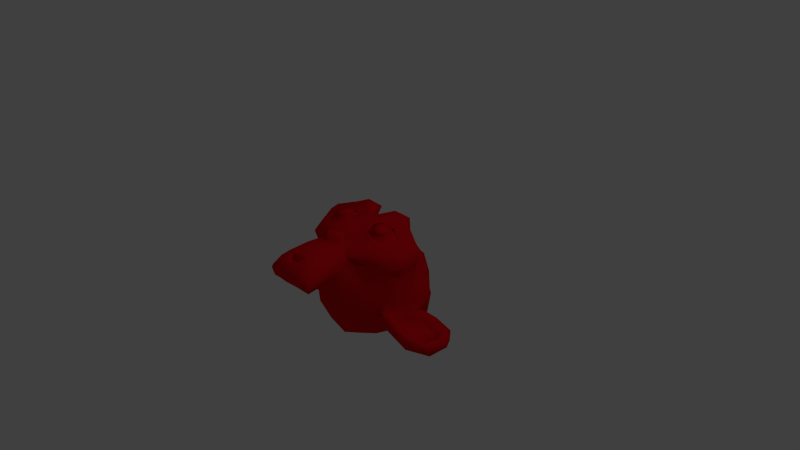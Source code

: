 # Source: suzanne_flat.blend  (saved by Blender 2.71.0; exported with 4.5.12 LTS)
import bpy
from mathutils import Matrix  # noqa: F401  (used for matrix-valued properties, if any)

bpy.ops.wm.read_factory_settings(use_empty=True)
scene = bpy.context.scene
scene.name = 'Scene'

# ---- collections
col_collection_1 = bpy.data.collections.new('Collection 1'); scene.collection.children.link(col_collection_1)

# ---- materials (node trees are filled in below, after node groups)
mat_material = bpy.data.materials.new('Material')
mat_material.alpha_threshold = 0.0
mat_material.use_transparent_shadow = False
mat_material.diffuse_color = (0.8, 0.003669, 0.008994, 1.0)
mat_material.roughness = 0.5
mat_material.line_color = (0.0, 0.0, 0.0, 1.0)

# ---- material node trees

# ---- world
world_world = bpy.data.worlds.new('World'); scene.world = world_world
world_world.color = (0.05088, 0.05088, 0.05088)
world_world.use_sun_shadow = False
world_world.sun_shadow_jitter_overblur = 0.0
world_world.cycles.sampling_method = 'MANUAL'
world_world.cycles.sample_map_resolution = 256

# ---- cameras
cam_camera = bpy.data.cameras.new('Camera')
cam_camera.clip_end = 100.0
cam_camera.lens = 35.0
cam_camera.sensor_width = 32.0
cam_camera.sensor_height = 18.0
cam_camera.ortho_scale = 7.314
cam_camera.dof.focus_distance = 0.0
cam_camera.dof.aperture_fstop = 128.0

# ---- lights
light_lamp = bpy.data.lights.new('Lamp', 'POINT')
light_lamp.transmission_factor = 0.0
light_lamp.cutoff_distance = 30.0
light_lamp.energy = 100.0
light_lamp.shadow_buffer_clip_start = 1.001
light_lamp.shadow_soft_size = 0.1
light_lamp.shadow_maximum_resolution = 0.006
light_lamp.use_absolute_resolution = True
light_lamp.cycles.use_multiple_importance_sampling = False

# ---- meshes
me_suzanne = bpy.data.meshes.new('Suzanne')
me_suzanne.from_pydata([(0.4375, -0.2546, 0.5116), (-0.4375, -0.2546, 0.5116), (0.5, -0.3205, 0.4298), (-0.5, -0.3205, 0.4298), (0.5469, -0.3536, 0.3185), (-0.5469, -0.3536, 0.3185), (0.3516, -0.4337, 0.3533), (-0.3516, -0.4337, 0.3533), (0.3516, -0.3846, 0.4576), (-0.3516, -0.3846, 0.4576), (0.3516, -0.2866, 0.5256), (-0.3516, -0.2866, 0.5256), (0.2734, -0.2562, 0.5428), (-0.2734, -0.2562, 0.5428), (0.2031, -0.3235, 0.4844), (-0.2031, -0.3235, 0.4844), (0.1562, -0.3574, 0.3887), (-0.1562, -0.3574, 0.3887), (0.07812, -0.1706, 0.4067), (-0.07812, -0.1706, 0.4067), (0.1406, -0.1753, 0.4925), (-0.1406, -0.1753, 0.4925), (0.2422, -0.1782, 0.5471), (-0.2422, -0.1782, 0.5471), (0.2734, -0.09243, 0.5517), (-0.2734, -0.09243, 0.5517), (0.2031, -0.02706, 0.5005), (-0.2031, -0.02706, 0.5005), (0.1562, 0.02483, 0.4094), (-0.1562, 0.02483, 0.4094), (0.3516, 0.1045, 0.3825), (-0.3516, 0.1045, 0.3825), (0.3516, 0.03662, 0.4805), (-0.3516, 0.03662, 0.4805), (0.3516, -0.06038, 0.5378), (-0.3516, -0.06038, 0.5378), (0.4375, -0.09073, 0.5205), (-0.4375, -0.09073, 0.5205), (0.5, -0.02409, 0.4459), (-0.5, -0.02409, 0.4459), (0.5469, 0.02864, 0.3392), (-0.5469, 0.02864, 0.3392), (0.625, -0.1655, 0.313), (-0.625, -0.1655, 0.313), (0.5625, -0.1715, 0.4223), (-0.5625, -0.1715, 0.4223), (0.4688, -0.1761, 0.5081), (-0.4688, -0.1761, 0.5081), (0.4766, -0.177, 0.5237), (-0.4766, -0.177, 0.5237), (0.4453, -0.08378, 0.5366), (-0.4453, -0.08378, 0.5366), (0.3516, -0.04604, 0.5621), (-0.3516, -0.04604, 0.5621), (0.2656, -0.0859, 0.5756), (-0.2656, -0.0859, 0.5756), (0.2266, -0.1795, 0.5705), (-0.2266, -0.1795, 0.5705), (0.2656, -0.2653, 0.5658), (-0.2656, -0.2653, 0.5658), (0.3516, -0.1799, 0.5783), (-0.3516, -0.1799, 0.5783), (0.3516, -0.3035, 0.5481), (-0.3516, -0.3035, 0.5481), (0.4453, -0.2632, 0.5268), (-0.4453, -0.2632, 0.5268), (0.0, 0.01195, 0.5026), (0.0, -0.07029, 0.5764), (0.0, -1.095, 0.4347), (0.0, -0.7391, 0.501), (0.0, -0.6073, 0.5238), (0.0, -1.188, 0.414), (0.0, -0.003836, 0.3609), (0.0, 0.1617, 0.3386), (0.0, 0.5498, -0.7591), (0.0, 0.2309, -1.082), (0.0, -0.2618, -1.085), (0.0, -0.7401, -0.6335), (0.2031, -0.5946, 0.2898), (-0.2031, -0.5946, 0.2898), (0.3125, -0.8447, 0.284), (-0.3125, -0.8447, 0.284), (0.3516, -1.102, 0.2701), (-0.3516, -1.102, 0.2701), (0.3672, -1.295, 0.2205), (-0.3672, -1.295, 0.2205), (0.3281, -1.349, 0.2097), (-0.3281, -1.349, 0.2097), (0.1797, -1.374, 0.2396), (-0.1797, -1.374, 0.2396), (0.0, -1.391, 0.2622), (0.4375, -0.5461, 0.2611), (-0.4375, -0.5461, 0.2611), (0.6328, -0.4451, 0.2744), (-0.6328, -0.4451, 0.2744), (0.8281, -0.2528, 0.191), (-0.8281, -0.2528, 0.191), (0.8594, 0.01999, 0.3544), (-0.8594, 0.01999, 0.3544), (0.7109, 0.0729, 0.3886), (-0.7109, 0.0729, 0.3886), (0.4922, 0.1865, 0.4573), (-0.4922, 0.1865, 0.4573), (0.3203, 0.34, 0.5126), (-0.3203, 0.34, 0.5126), (0.1562, 0.2997, 0.5339), (-0.1562, 0.2997, 0.5339), (0.0625, 0.07393, 0.5138), (-0.0625, 0.07393, 0.5138), (0.1641, -0.005346, 0.533), (-0.1641, -0.005346, 0.533), (0.125, -0.1141, 0.5193), (-0.125, -0.1141, 0.5193), (0.2031, -0.3235, 0.4844), (-0.2031, -0.3235, 0.4844), (0.375, -0.3994, 0.4412), (-0.375, -0.3994, 0.4412), (0.4922, -0.3509, 0.4125), (-0.4922, -0.3509, 0.4125), (0.625, -0.2248, 0.3959), (-0.625, -0.2248, 0.3959), (0.6406, -0.1156, 0.4018), (-0.6406, -0.1156, 0.4018), (0.6016, -0.03843, 0.4217), (-0.6016, -0.03843, 0.4217), (0.4297, 0.02102, 0.4797), (-0.4297, 0.02102, 0.4797), (0.25, 0.05011, 0.5203), (-0.25, 0.05011, 0.5203), (0.0, -1.181, 0.4301), (0.1094, -1.134, 0.4326), (-0.1094, -1.134, 0.4326), (0.1172, -1.25, 0.4029), (-0.1172, -1.25, 0.4029), (0.0625, -1.296, 0.3847), (-0.0625, -1.296, 0.3847), (0.0, -1.303, 0.3765), (0.0, -0.6126, 0.4766), (0.0, -0.5575, 0.4717), (0.1016, -0.5653, 0.4713), (-0.1016, -0.5653, 0.4713), (0.125, -0.6438, 0.4749), (-0.125, -0.6438, 0.4749), (0.08594, -0.7057, 0.4637), (-0.08594, -0.7057, 0.4637), (0.3984, -0.4601, 0.4066), (-0.3984, -0.4601, 0.4066), (0.6172, -0.3562, 0.3653), (-0.6172, -0.3562, 0.3653), (0.7266, -0.2067, 0.3499), (-0.7266, -0.2067, 0.3499), (0.7422, -0.038, 0.4139), (-0.7422, -0.038, 0.4139), (0.6875, -0.002807, 0.4862), (-0.6875, -0.002807, 0.4862), (0.4375, 0.126, 0.5636), (-0.4375, 0.126, 0.5636), (0.3125, 0.2175, 0.6077), (-0.3125, 0.2175, 0.6077), (0.2031, 0.1932, 0.622), (-0.2031, 0.1932, 0.622), (0.1016, 0.006446, 0.604), (-0.1016, 0.006446, 0.604), (0.125, -0.5223, 0.5441), (-0.125, -0.5223, 0.5441), (0.2109, -0.8601, 0.424), (-0.2109, -0.8601, 0.424), (0.25, -1.116, 0.3867), (-0.25, -1.116, 0.3867), (0.2656, -1.232, 0.3569), (-0.2656, -1.232, 0.3569), (0.2344, -1.324, 0.3206), (-0.2344, -1.324, 0.3206), (0.1641, -1.34, 0.3198), (-0.1641, -1.34, 0.3198), (0.0, -1.356, 0.3267), (0.0, -0.3695, 0.4663), (0.0, -0.2077, 0.5142), (0.3281, 0.05876, 0.5052), (-0.3281, 0.05876, 0.5052), (0.1641, -0.2771, 0.4948), (-0.1641, -0.2771, 0.4948), (0.1328, -0.2073, 0.5064), (-0.1328, -0.2073, 0.5064), (0.1172, -1.103, 0.4343), (-0.1172, -1.103, 0.4343), (0.07812, -0.8622, 0.463), (-0.07812, -0.8622, 0.463), (0.0, -0.8622, 0.463), (0.0, -0.7448, 0.4616), (0.09375, -0.6923, 0.5035), (-0.09375, -0.6923, 0.5035), (0.1328, -0.6463, 0.5217), (-0.1328, -0.6463, 0.5217), (0.1094, -0.5518, 0.5112), (-0.1094, -0.5518, 0.5112), (0.03906, -0.544, 0.5116), (-0.03906, -0.544, 0.5116), (0.0, -0.6246, 0.5542), (0.04688, -0.5691, 0.5415), (-0.04688, -0.5691, 0.5415), (0.09375, -0.5769, 0.5411), (-0.09375, -0.5769, 0.5411), (0.1094, -0.648, 0.5529), (-0.1094, -0.648, 0.5529), (0.07812, -0.6701, 0.5282), (-0.07812, -0.6701, 0.5282), (0.0, -0.7091, 0.5261), (0.2578, -0.719, 0.2752), (-0.2578, -0.719, 0.2752), (0.1641, -0.6572, 0.435), (-0.1641, -0.6572, 0.435), (0.1797, -0.7275, 0.4312), (-0.1797, -0.7275, 0.4312), (0.2344, -0.6566, 0.2786), (-0.2344, -0.6566, 0.2786), (0.0, -1.288, 0.3773), (0.04688, -1.28, 0.3778), (-0.04688, -1.28, 0.3778), (0.09375, -1.235, 0.4037), (-0.09375, -1.235, 0.4037), (0.09375, -1.157, 0.4235), (-0.09375, -1.157, 0.4235), (0.0, -1.193, 0.3512), (0.09375, -1.162, 0.3607), (-0.09375, -1.162, 0.3607), (0.09375, -1.223, 0.3339), (-0.09375, -1.223, 0.3339), (0.04688, -1.261, 0.324), (-0.04688, -1.261, 0.324), (0.0, -1.269, 0.3236), (0.1719, -0.2008, 0.5302), (-0.1719, -0.2008, 0.5302), (0.1875, -0.2628, 0.519), (-0.1875, -0.2628, 0.519), (0.3359, 0.0111, 0.5182), (-0.3359, 0.0111, 0.5182), (0.2734, 0.002455, 0.5334), (-0.2734, 0.002455, 0.5334), (0.4219, -0.02095, 0.5321), (-0.4219, -0.02095, 0.5321), (0.5625, -0.06352, 0.4516), (-0.5625, -0.06352, 0.4516), (0.5859, -0.1255, 0.4404), (-0.5859, -0.1255, 0.4404), (0.5781, -0.2187, 0.4275), (-0.5781, -0.2187, 0.4275), (0.4766, -0.3144, 0.4615), (-0.4766, -0.3144, 0.4615), (0.375, -0.3547, 0.4827), (-0.375, -0.3547, 0.4827), (0.2266, -0.31, 0.5243), (-0.2266, -0.31, 0.5243), (0.1797, -0.1228, 0.5344), (-0.1797, -0.1228, 0.5344), (0.2109, -0.04477, 0.5387), (-0.2109, -0.04477, 0.5387), (0.2344, -0.05911, 0.5144), (-0.2344, -0.05911, 0.5144), (0.1953, -0.1215, 0.511), (-0.1953, -0.1215, 0.511), (0.2422, -0.2931, 0.5017), (-0.2422, -0.2931, 0.5017), (0.375, -0.3304, 0.4684), (-0.375, -0.3304, 0.4684), (0.4609, -0.298, 0.4467), (-0.4609, -0.298, 0.4467), (0.5469, -0.2027, 0.4206), (-0.5469, -0.2027, 0.4206), (0.5547, -0.1325, 0.4244), (-0.5547, -0.1325, 0.4244), (0.5312, -0.07828, 0.4351), (-0.5312, -0.07828, 0.4351), (0.4141, -0.02748, 0.5083), (-0.4141, -0.02748, 0.5083), (0.2812, -0.02052, 0.5243), (-0.2812, -0.02052, 0.5243), (0.3359, -0.01188, 0.5092), (-0.3359, -0.01188, 0.5092), (0.2031, -0.2459, 0.4965), (-0.2031, -0.2459, 0.4965), (0.1953, -0.1913, 0.4994), (-0.1953, -0.1913, 0.4994), (0.1094, 0.05035, 0.3717), (-0.1094, 0.05035, 0.3717), (0.1953, 0.2528, 0.3905), (-0.1953, 0.2528, 0.3905), (0.3359, 0.2774, 0.3684), (-0.3359, 0.2774, 0.3684), (0.4844, 0.1469, 0.3222), (-0.4844, 0.1469, 0.3222), (0.6797, 0.0489, 0.2543), (-0.6797, 0.0489, 0.2543), (0.7969, 0.003783, 0.2205), (-0.7969, 0.003783, 0.2205), (0.7734, -0.2334, 0.1216), (-0.7734, -0.2334, 0.1216), (0.6016, -0.3993, 0.1517), (-0.6016, -0.3993, 0.1517), (0.4375, -0.4959, 0.2012), (-0.4375, -0.4959, 0.2012), (0.0, 0.5046, 0.07557), (0.0, 0.6103, -0.2864), (0.0, -0.5355, -0.9432), (0.0, -0.8473, -0.09949), (0.0, -1.377, 0.1456), (0.0, -1.199, 0.0379), (0.0, -0.9637, 0.0272), (0.0, -0.8758, -0.00715), (0.8516, -0.1458, -0.1944), (-0.8516, -0.1458, -0.1944), (0.8594, -0.05452, -0.2912), (-0.8594, -0.05452, -0.2912), (0.7734, -0.08796, -0.6842), (-0.7734, -0.08796, -0.6842), (0.4609, 0.09805, -0.9401), (-0.4609, 0.09805, -0.9401), (0.7344, -0.4275, -0.1941), (-0.7344, -0.4275, -0.1941), (0.5938, -0.4928, -0.4323), (-0.5938, -0.4928, -0.4323), (0.6406, -0.3614, -0.6912), (-0.6406, -0.3614, -0.6912), (0.3359, -0.2863, -0.9219), (-0.3359, -0.2863, -0.9219), (0.2344, -0.75, 0.1249), (-0.2344, -0.75, 0.1249), (0.1797, -0.8043, -0.02674), (-0.1797, -0.8043, -0.02674), (0.2891, -1.108, 0.08199), (-0.2891, -1.108, 0.08199), (0.25, -0.8973, 0.1012), (-0.25, -0.8973, 0.1012), (0.3281, -1.311, 0.08659), (-0.3281, -1.311, 0.08659), (0.1406, -1.153, 0.06385), (-0.1406, -1.153, 0.06385), (0.125, -0.9346, 0.0679), (-0.125, -0.9346, 0.0679), (0.1641, -1.345, 0.1239), (-0.1641, -1.345, 0.1239), (0.2188, -0.681, 0.1521), (-0.2188, -0.681, 0.1521), (0.2109, -0.6285, 0.194), (-0.2109, -0.6285, 0.194), (0.2031, -0.5756, 0.2282), (-0.2031, -0.5756, 0.2282), (0.2109, -0.7758, -0.1191), (-0.2109, -0.7758, -0.1191), (0.2969, -0.6745, -0.5439), (-0.2969, -0.6745, -0.5439), (0.3438, -0.4959, -0.8081), (-0.3438, -0.4959, -0.8081), (0.4531, 0.5098, -0.597), (-0.4531, 0.5098, -0.597), (0.4531, 0.5552, -0.2816), (-0.4531, 0.5552, -0.2816), (0.4531, 0.4607, 0.01842), (-0.4531, 0.4607, 0.01842), (0.4609, 0.1225, 0.1957), (-0.4609, 0.1225, 0.1957), (0.7266, 0.01056, 0.09571), (-0.7266, 0.01056, 0.09571), (0.6328, 0.06032, 0.04364), (-0.6328, 0.06032, 0.04364), (0.6406, 0.3222, -0.169), (-0.6406, 0.3222, -0.169), (0.7969, 0.178, -0.1065), (-0.7969, 0.178, -0.1065), (0.7969, 0.2457, -0.3453), (-0.7969, 0.2457, -0.3453), (0.6406, 0.3826, -0.4161), (-0.6406, 0.3826, -0.4161), (0.6406, 0.3259, -0.6696), (-0.6406, 0.3259, -0.6696), (0.7969, 0.1808, -0.5914), (-0.7969, 0.1808, -0.5914), (0.6172, -0.01751, -0.829), (-0.6172, -0.01751, -0.829), (0.4844, -0.3239, -0.8065), (-0.4844, -0.3239, -0.8065), (0.8203, -0.03825, -0.4468), (-0.8203, -0.03825, -0.4468), (0.4062, -0.5566, -0.1228), (-0.4062, -0.5566, -0.1228), (0.4297, -0.5605, -0.483), (-0.4297, -0.5605, -0.483), (0.8906, 0.04145, -0.4738), (-0.8906, 0.04145, -0.4738), (0.7734, -0.5105, -0.3942), (-0.7734, -0.5105, -0.3942), (1.039, -0.4605, -0.5949), (-1.039, -0.4605, -0.5949), (1.281, -0.299, -0.6878), (-1.281, -0.299, -0.6878), (1.352, -0.0342, -0.6656), (-1.352, -0.0342, -0.6656), (1.234, 0.153, -0.6555), (-1.234, 0.153, -0.6555), (1.023, 0.1159, -0.548), (-1.023, 0.1159, -0.548), (1.016, 0.05222, -0.528), (-1.016, 0.05222, -0.528), (1.188, 0.08112, -0.6281), (-1.188, 0.08112, -0.6281), (1.266, -0.06625, -0.6517), (-1.266, -0.06625, -0.6517), (1.211, -0.2769, -0.6632), (-1.211, -0.2769, -0.6632), (1.031, -0.3994, -0.5681), (-1.031, -0.3994, -0.5681), (0.8281, -0.4399, -0.3982), (-0.8281, -0.4399, -0.3982), (0.9219, -0.0062, -0.4607), (-0.9219, -0.0062, -0.4607), (0.9453, -0.057, -0.5339), (-0.9453, -0.057, -0.5339), (0.8828, -0.3889, -0.4736), (-0.8828, -0.3889, -0.4736), (1.039, -0.357, -0.6284), (-1.039, -0.357, -0.6284), (1.188, -0.2592, -0.7013), (-1.188, -0.2592, -0.7013), (1.234, -0.1031, -0.6929), (-1.234, -0.1031, -0.6929), (1.172, 0.005652, -0.6791), (-1.172, 0.005652, -0.6791), (1.023, -0.01418, -0.602), (-1.023, -0.01418, -0.602), (0.8438, -0.07683, -0.4567), (-0.8438, -0.07683, -0.4567), (0.8359, -0.1905, -0.5255), (-0.8359, -0.1905, -0.5255), (0.7578, -0.2685, -0.5297), (-0.7578, -0.2685, -0.5297), (0.8203, -0.2763, -0.5301), (-0.8203, -0.2763, -0.5301), (0.8438, -0.3465, -0.5339), (-0.8438, -0.3465, -0.5339), (0.8125, -0.3777, -0.5356), (-0.8125, -0.3777, -0.5356), (0.7266, -0.3731, -0.332), (-0.7266, -0.3731, -0.332), (0.7188, -0.391, -0.4346), (-0.7188, -0.391, -0.4346), (0.7188, -0.3277, -0.4469), (-0.7188, -0.3277, -0.4469), (0.7969, -0.1626, -0.4614), (-0.7969, -0.1626, -0.4614), (0.8906, -0.1207, -0.5139), (-0.8906, -0.1207, -0.5139), (0.8906, -0.1255, -0.5689), (-0.8906, -0.1255, -0.5689), (0.8125, -0.3751, -0.5824), (-0.8125, -0.3751, -0.5824), (0.8516, -0.3439, -0.5807), (-0.8516, -0.3439, -0.5807), (0.8281, -0.2815, -0.5774), (-0.8281, -0.2815, -0.5774), (0.7656, -0.2659, -0.5765), (-0.7656, -0.2659, -0.5765), (0.8438, -0.1879, -0.5723), (-0.8438, -0.1879, -0.5723), (1.039, -0.02682, -0.6574), (-1.039, -0.02682, -0.6574), (1.188, -0.007411, -0.7268), (-1.188, -0.007411, -0.7268), (1.258, -0.1084, -0.7401), (-1.258, -0.1084, -0.7401), (1.211, -0.2648, -0.7408), (-1.211, -0.2648, -0.7408), (1.047, -0.354, -0.683), (-1.047, -0.354, -0.683), (0.8828, -0.3781, -0.5278), (-0.8828, -0.3781, -0.5278), (0.9531, -0.06964, -0.5893), (-0.9531, -0.06964, -0.5893), (0.8906, -0.2499, -0.5835), (-0.8906, -0.2499, -0.5835), (0.9375, -0.2963, -0.5938), (-0.9375, -0.2963, -0.5938), (1.0, -0.2322, -0.6216), (-1.0, -0.2322, -0.6216), (0.9609, -0.1862, -0.6035), (-0.9609, -0.1862, -0.6035), (1.016, -0.1226, -0.6235), (-1.016, -0.1226, -0.6235), (1.055, -0.1689, -0.6338), (-1.055, -0.1689, -0.6338), (1.109, -0.1451, -0.6404), (-1.109, -0.1451, -0.6404), (1.086, -0.0827, -0.637), (-1.086, -0.0827, -0.637), (1.023, 0.0862, -0.7217), (-1.023, 0.0862, -0.7217), (1.25, 0.1208, -0.7824), (-1.25, 0.1208, -0.7824), (1.367, -0.05337, -0.7449), (-1.367, -0.05337, -0.7449), (1.312, -0.2935, -0.7893), (-1.312, -0.2935, -0.7893), (1.039, -0.436, -0.7579), (-1.039, -0.436, -0.7579), (0.7891, -0.4839, -0.5962), (-0.7891, -0.4839, -0.5962), (0.8594, 0.02609, -0.6233), (-0.8594, 0.02609, -0.6233)], [], [(46, 0, 2, 44), (3, 1, 47, 45), (44, 2, 4, 42), (5, 3, 45, 43), (2, 8, 6, 4), (7, 9, 3, 5), (0, 10, 8, 2), (9, 11, 1, 3), (10, 12, 14, 8), (15, 13, 11, 9), (8, 14, 16, 6), (17, 15, 9, 7), (14, 20, 18, 16), (19, 21, 15, 17), (12, 22, 20, 14), (21, 23, 13, 15), (22, 24, 26, 20), (27, 25, 23, 21), (20, 26, 28, 18), (29, 27, 21, 19), (26, 32, 30, 28), (31, 33, 27, 29), (24, 34, 32, 26), (33, 35, 25, 27), (34, 36, 38, 32), (39, 37, 35, 33), (32, 38, 40, 30), (41, 39, 33, 31), (38, 44, 42, 40), (43, 45, 39, 41), (36, 46, 44, 38), (45, 47, 37, 39), (46, 36, 50, 48), (51, 37, 47, 49), (36, 34, 52, 50), (53, 35, 37, 51), (34, 24, 54, 52), (55, 25, 35, 53), (24, 22, 56, 54), (57, 23, 25, 55), (22, 12, 58, 56), (59, 13, 23, 57), (12, 10, 62, 58), (63, 11, 13, 59), (10, 0, 64, 62), (65, 1, 11, 63), (0, 46, 48, 64), (49, 47, 1, 65), (60, 64, 48), (49, 65, 61), (62, 64, 60), (61, 65, 63), (60, 58, 62), (63, 59, 61), (60, 56, 58), (59, 57, 61), (60, 54, 56), (57, 55, 61), (60, 52, 54), (55, 53, 61), (60, 50, 52), (53, 51, 61), (60, 48, 50), (51, 49, 61), (88, 173, 175, 90), (175, 174, 89, 90), (86, 171, 173, 88), (174, 172, 87, 89), (84, 169, 171, 86), (172, 170, 85, 87), (82, 167, 169, 84), (170, 168, 83, 85), (80, 165, 167, 82), (168, 166, 81, 83), (78, 91, 145, 163), (146, 92, 79, 164), (91, 93, 147, 145), (148, 94, 92, 146), (93, 95, 149, 147), (150, 96, 94, 148), (95, 97, 151, 149), (152, 98, 96, 150), (97, 99, 153, 151), (154, 100, 98, 152), (99, 101, 155, 153), (156, 102, 100, 154), (101, 103, 157, 155), (158, 104, 102, 156), (103, 105, 159, 157), (160, 106, 104, 158), (105, 107, 161, 159), (162, 108, 106, 160), (107, 66, 67, 161), (67, 66, 108, 162), (109, 127, 159, 161), (160, 128, 110, 162), (127, 178, 157, 159), (158, 179, 128, 160), (125, 155, 157, 178), (158, 156, 126, 179), (123, 153, 155, 125), (156, 154, 124, 126), (121, 151, 153, 123), (154, 152, 122, 124), (119, 149, 151, 121), (152, 150, 120, 122), (117, 147, 149, 119), (150, 148, 118, 120), (115, 145, 147, 117), (148, 146, 116, 118), (113, 163, 145, 115), (146, 164, 114, 116), (113, 180, 176, 163), (176, 181, 114, 164), (109, 161, 67, 111), (67, 162, 110, 112), (111, 67, 177, 182), (177, 67, 112, 183), (176, 180, 182, 177), (183, 181, 176, 177), (134, 136, 175, 173), (175, 136, 135, 174), (132, 134, 173, 171), (174, 135, 133, 172), (130, 132, 171, 169), (172, 133, 131, 170), (165, 186, 184, 167), (185, 187, 166, 168), (130, 169, 167, 184), (168, 170, 131, 185), (143, 189, 188, 186), (188, 189, 144, 187), (184, 186, 188, 68), (188, 187, 185, 68), (129, 130, 184, 68), (185, 131, 129, 68), (141, 192, 190, 143), (191, 193, 142, 144), (139, 194, 192, 141), (193, 195, 140, 142), (138, 196, 194, 139), (195, 197, 138, 140), (137, 70, 196, 138), (197, 70, 137, 138), (189, 143, 190, 69), (191, 144, 189, 69), (69, 190, 205, 207), (206, 191, 69, 207), (70, 198, 199, 196), (200, 198, 70, 197), (196, 199, 201, 194), (202, 200, 197, 195), (194, 201, 203, 192), (204, 202, 195, 193), (192, 203, 205, 190), (206, 204, 193, 191), (198, 203, 201, 199), (202, 204, 198, 200), (198, 207, 205, 203), (206, 207, 198, 204), (138, 139, 163, 176), (164, 140, 138, 176), (139, 141, 210, 163), (211, 142, 140, 164), (141, 143, 212, 210), (213, 144, 142, 211), (143, 186, 165, 212), (166, 187, 144, 213), (80, 208, 212, 165), (213, 209, 81, 166), (208, 214, 210, 212), (211, 215, 209, 213), (78, 163, 210, 214), (211, 164, 79, 215), (130, 129, 71, 221), (71, 129, 131, 222), (132, 130, 221, 219), (222, 131, 133, 220), (134, 132, 219, 217), (220, 133, 135, 218), (136, 134, 217, 216), (218, 135, 136, 216), (216, 217, 228, 230), (229, 218, 216, 230), (217, 219, 226, 228), (227, 220, 218, 229), (219, 221, 224, 226), (225, 222, 220, 227), (221, 71, 223, 224), (223, 71, 222, 225), (223, 230, 228, 224), (229, 230, 223, 225), (224, 228, 226), (227, 229, 225), (182, 180, 233, 231), (234, 181, 183, 232), (111, 182, 231, 253), (232, 183, 112, 254), (109, 111, 253, 255), (254, 112, 110, 256), (180, 113, 251, 233), (252, 114, 181, 234), (113, 115, 249, 251), (250, 116, 114, 252), (115, 117, 247, 249), (248, 118, 116, 250), (117, 119, 245, 247), (246, 120, 118, 248), (119, 121, 243, 245), (244, 122, 120, 246), (121, 123, 241, 243), (242, 124, 122, 244), (123, 125, 239, 241), (240, 126, 124, 242), (125, 178, 235, 239), (236, 179, 126, 240), (178, 127, 237, 235), (238, 128, 179, 236), (127, 109, 255, 237), (256, 110, 128, 238), (237, 255, 257, 275), (258, 256, 238, 276), (235, 237, 275, 277), (276, 238, 236, 278), (239, 235, 277, 273), (278, 236, 240, 274), (241, 239, 273, 271), (274, 240, 242, 272), (243, 241, 271, 269), (272, 242, 244, 270), (245, 243, 269, 267), (270, 244, 246, 268), (247, 245, 267, 265), (268, 246, 248, 266), (249, 247, 265, 263), (266, 248, 250, 264), (251, 249, 263, 261), (264, 250, 252, 262), (233, 251, 261, 279), (262, 252, 234, 280), (255, 253, 259, 257), (260, 254, 256, 258), (253, 231, 281, 259), (282, 232, 254, 260), (231, 233, 279, 281), (280, 234, 232, 282), (66, 107, 283, 72), (284, 108, 66, 72), (107, 105, 285, 283), (286, 106, 108, 284), (105, 103, 287, 285), (288, 104, 106, 286), (103, 101, 289, 287), (290, 102, 104, 288), (101, 99, 291, 289), (292, 100, 102, 290), (99, 97, 293, 291), (294, 98, 100, 292), (97, 95, 295, 293), (296, 96, 98, 294), (95, 93, 297, 295), (298, 94, 96, 296), (93, 91, 299, 297), (300, 92, 94, 298), (307, 308, 327, 337), (328, 308, 307, 338), (306, 307, 337, 335), (338, 307, 306, 336), (305, 306, 335, 339), (336, 306, 305, 340), (88, 90, 305, 339), (305, 90, 89, 340), (86, 88, 339, 333), (340, 89, 87, 334), (84, 86, 333, 329), (334, 87, 85, 330), (82, 84, 329, 331), (330, 85, 83, 332), (329, 335, 337, 331), (338, 336, 330, 332), (329, 333, 339, 335), (340, 334, 330, 336), (325, 331, 337, 327), (338, 332, 326, 328), (80, 82, 331, 325), (332, 83, 81, 326), (208, 341, 343, 214), (344, 342, 209, 215), (80, 325, 341, 208), (342, 326, 81, 209), (78, 214, 343, 345), (344, 215, 79, 346), (78, 345, 299, 91), (300, 346, 79, 92), (76, 323, 351, 303), (352, 324, 76, 303), (303, 351, 349, 77), (350, 352, 303, 77), (77, 349, 347, 304), (348, 350, 77, 304), (304, 347, 327, 308), (328, 348, 304, 308), (325, 327, 347, 341), (348, 328, 326, 342), (295, 297, 317, 309), (318, 298, 296, 310), (75, 315, 323, 76), (324, 316, 75, 76), (301, 357, 355, 302), (356, 358, 301, 302), (302, 355, 353, 74), (354, 356, 302, 74), (74, 353, 315, 75), (316, 354, 74, 75), (291, 293, 361, 363), (362, 294, 292, 364), (363, 361, 367, 365), (368, 362, 364, 366), (365, 367, 369, 371), (370, 368, 366, 372), (371, 369, 375, 373), (376, 370, 372, 374), (313, 377, 373, 375), (374, 378, 314, 376), (315, 353, 373, 377), (374, 354, 316, 378), (353, 355, 371, 373), (372, 356, 354, 374), (355, 357, 365, 371), (366, 358, 356, 372), (357, 359, 363, 365), (364, 360, 358, 366), (289, 291, 363, 359), (364, 292, 290, 360), (73, 359, 357, 301), (358, 360, 73, 301), (283, 285, 287, 289), (288, 286, 284, 290), (283, 289, 359, 73), (360, 290, 284, 73), (72, 283, 73), (73, 284, 72), (293, 295, 309, 361), (310, 296, 294, 362), (309, 311, 367, 361), (368, 312, 310, 362), (311, 381, 369, 367), (370, 382, 312, 368), (313, 375, 369, 381), (370, 376, 314, 382), (347, 349, 385, 383), (386, 350, 348, 384), (317, 383, 385, 319), (386, 384, 318, 320), (297, 299, 383, 317), (384, 300, 298, 318), (299, 343, 341, 383), (342, 344, 300, 384), (341, 347, 383), (384, 348, 342), (299, 345, 343), (344, 346, 300), (313, 321, 379, 377), (380, 322, 314, 378), (315, 377, 379, 323), (380, 378, 316, 324), (319, 385, 379, 321), (380, 386, 320, 322), (349, 351, 379, 385), (380, 352, 350, 386), (323, 379, 351), (352, 380, 324), (399, 387, 413, 401), (414, 388, 400, 402), (399, 401, 403, 397), (404, 402, 400, 398), (397, 403, 405, 395), (406, 404, 398, 396), (395, 405, 407, 393), (408, 406, 396, 394), (393, 407, 409, 391), (410, 408, 394, 392), (391, 409, 411, 389), (412, 410, 392, 390), (409, 419, 417, 411), (418, 420, 410, 412), (407, 421, 419, 409), (420, 422, 408, 410), (405, 423, 421, 407), (422, 424, 406, 408), (403, 425, 423, 405), (424, 426, 404, 406), (401, 427, 425, 403), (426, 428, 402, 404), (401, 413, 415, 427), (416, 414, 402, 428), (317, 319, 443, 441), (444, 320, 318, 442), (319, 389, 411, 443), (412, 390, 320, 444), (309, 317, 441, 311), (442, 318, 310, 312), (381, 429, 413, 387), (414, 430, 382, 388), (411, 417, 439, 443), (440, 418, 412, 444), (437, 445, 443, 439), (444, 446, 438, 440), (433, 445, 437, 435), (438, 446, 434, 436), (431, 447, 445, 433), (446, 448, 432, 434), (429, 447, 431, 449), (432, 448, 430, 450), (413, 429, 449, 415), (450, 430, 414, 416), (311, 447, 429, 381), (430, 448, 312, 382), (311, 441, 445, 447), (446, 442, 312, 448), (441, 443, 445), (446, 444, 442), (415, 449, 451, 475), (452, 450, 416, 476), (449, 431, 461, 451), (462, 432, 450, 452), (431, 433, 459, 461), (460, 434, 432, 462), (433, 435, 457, 459), (458, 436, 434, 460), (435, 437, 455, 457), (456, 438, 436, 458), (437, 439, 453, 455), (454, 440, 438, 456), (439, 417, 473, 453), (474, 418, 440, 454), (427, 415, 475, 463), (476, 416, 428, 464), (425, 427, 463, 465), (464, 428, 426, 466), (423, 425, 465, 467), (466, 426, 424, 468), (421, 423, 467, 469), (468, 424, 422, 470), (419, 421, 469, 471), (470, 422, 420, 472), (417, 419, 471, 473), (472, 420, 418, 474), (457, 455, 479, 477), (480, 456, 458, 478), (477, 479, 481, 483), (482, 480, 478, 484), (483, 481, 487, 485), (488, 482, 484, 486), (485, 487, 489, 491), (490, 488, 486, 492), (463, 475, 485, 491), (486, 476, 464, 492), (451, 483, 485, 475), (486, 484, 452, 476), (451, 461, 477, 483), (478, 462, 452, 484), (457, 477, 461, 459), (462, 478, 458, 460), (453, 473, 479, 455), (480, 474, 454, 456), (471, 481, 479, 473), (480, 482, 472, 474), (469, 487, 481, 471), (482, 488, 470, 472), (467, 489, 487, 469), (488, 490, 468, 470), (465, 491, 489, 467), (490, 492, 466, 468), (463, 491, 465), (466, 492, 464), (391, 389, 503, 501), (504, 390, 392, 502), (393, 391, 501, 499), (502, 392, 394, 500), (395, 393, 499, 497), (500, 394, 396, 498), (397, 395, 497, 495), (498, 396, 398, 496), (399, 397, 495, 493), (496, 398, 400, 494), (387, 399, 493, 505), (494, 400, 388, 506), (493, 501, 503, 505), (504, 502, 494, 506), (493, 495, 499, 501), (500, 496, 494, 502), (495, 497, 499), (500, 498, 496), (313, 381, 387, 505), (388, 382, 314, 506), (313, 505, 503, 321), (504, 506, 314, 322), (319, 321, 503, 389), (504, 322, 320, 390)])
me_suzanne.polygons.foreach_set('use_smooth', [True] * 500)
me_suzanne.materials.append(mat_material)
me_suzanne.use_remesh_preserve_volume = False
me_suzanne.use_remesh_preserve_attributes = False
me_suzanne.use_mirror_vertex_groups = False
me_suzanne.update()

# ---- objects
ob_suzanne = bpy.data.objects.new('Suzanne', me_suzanne)
ob_lamp = bpy.data.objects.new('Lamp', light_lamp)
ob_camera = bpy.data.objects.new('Camera', cam_camera)

# ---- transforms, parenting, visibility, modifiers, constraints
ob_suzanne.location = (0.0, 0.0, 0.0)
ob_suzanne.lineart.crease_threshold = 0.0
ob_lamp.location = (4.076, 1.005, 5.904)
ob_lamp.rotation_euler = (0.6503, 0.05522, 1.866)
ob_lamp.lock_rotations_4d = False
ob_lamp.empty_display_type = 'ARROWS'
ob_lamp.color = (0.0, 0.0, 0.0, 0.0)
ob_lamp.lineart.crease_threshold = 0.0
ob_camera.location = (7.481, -6.508, 5.344)
ob_camera.rotation_euler = (1.109, 0.01082, 0.8149)
ob_camera.lock_rotations_4d = False
ob_camera.empty_display_type = 'ARROWS'
ob_camera.color = (0.0, 0.0, 0.0, 0.0)
ob_camera.display_type = 'WIRE'
ob_camera.lineart.crease_threshold = 0.0

# ---- collection membership
col_collection_1.objects.link(ob_suzanne)
col_collection_1.objects.link(ob_lamp)
col_collection_1.objects.link(ob_camera)

# ---- scene / render settings (as saved in the file)
scene.camera = ob_camera
scene.frame_start = 1; scene.frame_end = 250; scene.frame_set(1)
scene.render.engine = 'BLENDER_EEVEE_NEXT'
scene.render.resolution_percentage = 50
scene.render.dither_intensity = 0.0
scene.cycles.use_denoising = False
scene.cycles.samples = 10
scene.cycles.sampling_pattern = 'TABULATED_SOBOL'
scene.cycles.light_sampling_threshold = 0.0
scene.cycles.use_adaptive_sampling = False
scene.cycles.use_light_tree = False
scene.cycles.blur_glossy = 0.0
scene.cycles.volume_bounces = 1
scene.cycles.pixel_filter_type = 'GAUSSIAN'
scene.cycles.sample_clamp_indirect = 0.0
scene.view_settings.view_transform = 'Standard'
bpy.context.view_layer.update()
